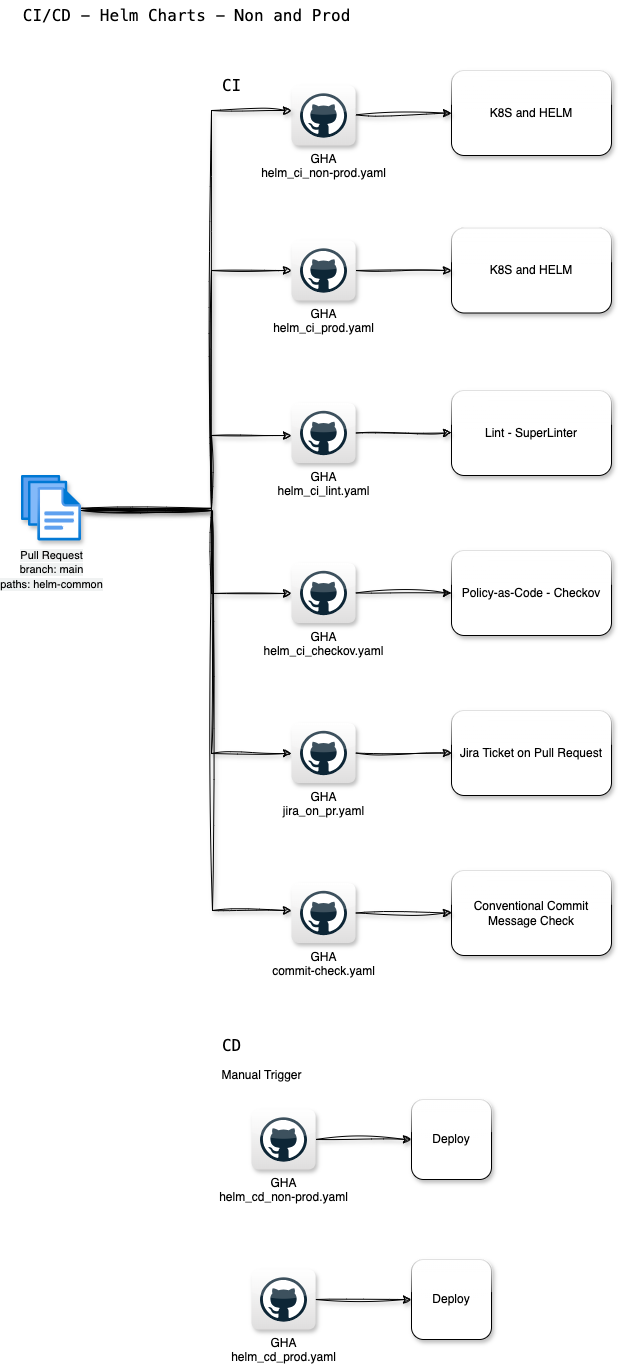

The diagram above was exported from draw.io. Its source (the exported page's mxGraphModel, read from the mxfile embedded in the PNG):
<mxGraphModel dx="2388" dy="811" grid="1" gridSize="10" guides="1" tooltips="1" connect="1" arrows="1" fold="1" page="1" pageScale="1" pageWidth="827" pageHeight="1169" math="0" shadow="0">
  <root>
    <mxCell id="0" />
    <mxCell id="1" parent="0" />
    <mxCell id="3PkbmrK094pr91opABPB-4" value="&lt;div&gt;K8S and HELM&lt;/div&gt;" style="rounded=1;whiteSpace=wrap;html=1;shadow=1;glass=1;" parent="1" vertex="1">
      <mxGeometry x="320" y="960" width="160" height="85" as="geometry" />
    </mxCell>
    <mxCell id="3PkbmrK094pr91opABPB-86" value="&lt;span style=&quot;font-family: &amp;quot;MesloLGS NF&amp;quot;, Monaco, &amp;quot;Courier New&amp;quot;, monospace, Menlo, Monaco, &amp;quot;Courier New&amp;quot;, monospace; font-size: 16px;&quot;&gt;CI/CD - Helm Charts - Non and Prod&lt;/span&gt;" style="text;html=1;align=center;verticalAlign=middle;resizable=0;points=[];autosize=1;strokeColor=none;fillColor=none;" parent="1" vertex="1">
      <mxGeometry x="-120" y="890" width="350" height="30" as="geometry" />
    </mxCell>
    <mxCell id="3PkbmrK094pr91opABPB-90" style="rounded=0;orthogonalLoop=1;jettySize=auto;html=1;entryX=0;entryY=0.5;entryDx=0;entryDy=0;sketch=1;curveFitting=1;jiggle=2;shadow=1;" parent="1" source="3PkbmrK094pr91opABPB-87" target="3PkbmrK094pr91opABPB-4" edge="1">
      <mxGeometry relative="1" as="geometry" />
    </mxCell>
    <mxCell id="3PkbmrK094pr91opABPB-87" value="GHA&lt;br&gt;helm_ci_non-prod.yaml" style="dashed=0;outlineConnect=0;html=1;align=center;labelPosition=center;verticalLabelPosition=bottom;verticalAlign=top;shape=mxgraph.webicons.github;gradientColor=#DFDEDE;aspect=fixed;shadow=1;" parent="1" vertex="1">
      <mxGeometry x="160" y="975" width="64.06" height="60" as="geometry" />
    </mxCell>
    <mxCell id="3PkbmrK094pr91opABPB-89" style="rounded=0;orthogonalLoop=1;jettySize=auto;html=1;startArrow=none;startFill=0;sketch=1;curveFitting=1;jiggle=2;shadow=1;edgeStyle=orthogonalEdgeStyle;" parent="1" source="3PkbmrK094pr91opABPB-88" target="3PkbmrK094pr91opABPB-87" edge="1">
      <mxGeometry relative="1" as="geometry">
        <Array as="points">
          <mxPoint x="80" y="1398" />
          <mxPoint x="80" y="1000" />
        </Array>
      </mxGeometry>
    </mxCell>
    <mxCell id="aj-A_OMatylE9nxC6UCo-6" style="edgeStyle=orthogonalEdgeStyle;rounded=0;orthogonalLoop=1;jettySize=auto;html=1;sketch=1;curveFitting=1;jiggle=2;shadow=1;" parent="1" source="3PkbmrK094pr91opABPB-88" target="aj-A_OMatylE9nxC6UCo-3" edge="1">
      <mxGeometry relative="1" as="geometry">
        <Array as="points">
          <mxPoint x="80" y="1400" />
          <mxPoint x="80" y="1160" />
        </Array>
      </mxGeometry>
    </mxCell>
    <mxCell id="aj-A_OMatylE9nxC6UCo-26" style="edgeStyle=orthogonalEdgeStyle;rounded=0;orthogonalLoop=1;jettySize=auto;html=1;sketch=1;curveFitting=1;jiggle=2;shadow=1;" parent="1" source="3PkbmrK094pr91opABPB-88" target="aj-A_OMatylE9nxC6UCo-19" edge="1">
      <mxGeometry relative="1" as="geometry">
        <mxPoint x="80" y="1360" as="targetPoint" />
        <Array as="points">
          <mxPoint x="80" y="1400" />
          <mxPoint x="80" y="1643" />
        </Array>
      </mxGeometry>
    </mxCell>
    <mxCell id="aj-A_OMatylE9nxC6UCo-27" style="edgeStyle=orthogonalEdgeStyle;rounded=0;orthogonalLoop=1;jettySize=auto;html=1;sketch=1;curveFitting=1;jiggle=2;shadow=1;" parent="1" source="3PkbmrK094pr91opABPB-88" target="aj-A_OMatylE9nxC6UCo-23" edge="1">
      <mxGeometry relative="1" as="geometry">
        <mxPoint x="80" y="1480" as="targetPoint" />
        <Array as="points">
          <mxPoint x="81" y="1400" />
          <mxPoint x="81" y="1800" />
        </Array>
      </mxGeometry>
    </mxCell>
    <mxCell id="LetxpRIEdBVR2k5mY3gD-9" style="edgeStyle=orthogonalEdgeStyle;rounded=0;orthogonalLoop=1;jettySize=auto;html=1;sketch=1;curveFitting=1;jiggle=2;shadow=1;" edge="1" parent="1" source="3PkbmrK094pr91opABPB-88" target="LetxpRIEdBVR2k5mY3gD-4">
      <mxGeometry relative="1" as="geometry">
        <Array as="points">
          <mxPoint x="80" y="1398" />
          <mxPoint x="80" y="1325" />
        </Array>
      </mxGeometry>
    </mxCell>
    <mxCell id="LetxpRIEdBVR2k5mY3gD-10" style="edgeStyle=orthogonalEdgeStyle;rounded=0;orthogonalLoop=1;jettySize=auto;html=1;sketch=1;curveFitting=1;jiggle=2;shadow=1;" edge="1" parent="1" source="3PkbmrK094pr91opABPB-88" target="LetxpRIEdBVR2k5mY3gD-8">
      <mxGeometry relative="1" as="geometry">
        <Array as="points">
          <mxPoint x="80" y="1400" />
          <mxPoint x="80" y="1483" />
        </Array>
      </mxGeometry>
    </mxCell>
    <mxCell id="3PkbmrK094pr91opABPB-88" value="&lt;div style=&quot;&quot;&gt;&lt;span style=&quot;font-size: 11px; background-color: rgb(240, 242, 242);&quot;&gt;Pull Request&lt;br&gt;branch: main&lt;/span&gt;&lt;/div&gt;&lt;div style=&quot;&quot;&gt;&lt;span style=&quot;font-size: 11px; background-color: rgb(240, 242, 242);&quot;&gt;paths: helm-common&lt;/span&gt;&lt;/div&gt;" style="image;aspect=fixed;html=1;points=[];align=center;fontSize=12;image=img/lib/azure2/general/Files.svg;shadow=1;" parent="1" vertex="1">
      <mxGeometry x="-110" y="1365" width="60" height="65.63" as="geometry" />
    </mxCell>
    <mxCell id="aj-A_OMatylE9nxC6UCo-1" value="&lt;div&gt;K8S and HELM&lt;/div&gt;" style="rounded=1;whiteSpace=wrap;html=1;shadow=1;glass=1;" parent="1" vertex="1">
      <mxGeometry x="320" y="1117.5" width="160" height="85" as="geometry" />
    </mxCell>
    <mxCell id="aj-A_OMatylE9nxC6UCo-2" style="rounded=0;orthogonalLoop=1;jettySize=auto;html=1;entryX=0;entryY=0.5;entryDx=0;entryDy=0;sketch=1;curveFitting=1;jiggle=2;shadow=1;" parent="1" source="aj-A_OMatylE9nxC6UCo-3" target="aj-A_OMatylE9nxC6UCo-1" edge="1">
      <mxGeometry relative="1" as="geometry" />
    </mxCell>
    <mxCell id="aj-A_OMatylE9nxC6UCo-3" value="GHA&lt;br&gt;helm_ci_prod.yaml" style="dashed=0;outlineConnect=0;html=1;align=center;labelPosition=center;verticalLabelPosition=bottom;verticalAlign=top;shape=mxgraph.webicons.github;gradientColor=#DFDEDE;aspect=fixed;shadow=1;" parent="1" vertex="1">
      <mxGeometry x="160.00000000000003" y="1130" width="64.06" height="60" as="geometry" />
    </mxCell>
    <mxCell id="aj-A_OMatylE9nxC6UCo-7" value="&lt;span style=&quot;font-family: &amp;quot;MesloLGS NF&amp;quot;, Monaco, &amp;quot;Courier New&amp;quot;, monospace, Menlo, Monaco, &amp;quot;Courier New&amp;quot;, monospace; font-size: 16px;&quot;&gt;CI&lt;/span&gt;" style="text;html=1;align=center;verticalAlign=middle;resizable=0;points=[];autosize=1;strokeColor=none;fillColor=none;" parent="1" vertex="1">
      <mxGeometry x="80" y="960" width="40" height="30" as="geometry" />
    </mxCell>
    <mxCell id="aj-A_OMatylE9nxC6UCo-8" value="&lt;span style=&quot;font-family: &amp;quot;MesloLGS NF&amp;quot;, Monaco, &amp;quot;Courier New&amp;quot;, monospace, Menlo, Monaco, &amp;quot;Courier New&amp;quot;, monospace; font-size: 16px;&quot;&gt;CD&lt;/span&gt;" style="text;html=1;align=center;verticalAlign=middle;resizable=0;points=[];autosize=1;strokeColor=none;fillColor=none;" parent="1" vertex="1">
      <mxGeometry x="80" y="1920" width="40" height="30" as="geometry" />
    </mxCell>
    <mxCell id="aj-A_OMatylE9nxC6UCo-14" value="" style="rounded=0;orthogonalLoop=1;jettySize=auto;html=1;shadow=1;sketch=1;curveFitting=1;jiggle=2;" parent="1" source="aj-A_OMatylE9nxC6UCo-10" target="aj-A_OMatylE9nxC6UCo-12" edge="1">
      <mxGeometry relative="1" as="geometry" />
    </mxCell>
    <mxCell id="aj-A_OMatylE9nxC6UCo-10" value="GHA&lt;br&gt;helm_cd_non-prod.yaml" style="dashed=0;outlineConnect=0;html=1;align=center;labelPosition=center;verticalLabelPosition=bottom;verticalAlign=top;shape=mxgraph.webicons.github;gradientColor=#DFDEDE;aspect=fixed;shadow=1;" parent="1" vertex="1">
      <mxGeometry x="120" y="1999" width="64.06" height="60" as="geometry" />
    </mxCell>
    <mxCell id="aj-A_OMatylE9nxC6UCo-15" value="" style="rounded=0;orthogonalLoop=1;jettySize=auto;html=1;sketch=1;curveFitting=1;jiggle=2;shadow=1;" parent="1" source="aj-A_OMatylE9nxC6UCo-11" target="aj-A_OMatylE9nxC6UCo-13" edge="1">
      <mxGeometry relative="1" as="geometry" />
    </mxCell>
    <mxCell id="aj-A_OMatylE9nxC6UCo-11" value="GHA&lt;br&gt;helm_cd_prod.yaml" style="dashed=0;outlineConnect=0;html=1;align=center;labelPosition=center;verticalLabelPosition=bottom;verticalAlign=top;shape=mxgraph.webicons.github;gradientColor=#DFDEDE;aspect=fixed;shadow=1;" parent="1" vertex="1">
      <mxGeometry x="120.00000000000003" y="2159" width="64.06" height="60" as="geometry" />
    </mxCell>
    <mxCell id="aj-A_OMatylE9nxC6UCo-12" value="Deploy" style="rounded=1;whiteSpace=wrap;html=1;shadow=1;glass=1;" parent="1" vertex="1">
      <mxGeometry x="280" y="1989" width="80" height="80" as="geometry" />
    </mxCell>
    <mxCell id="aj-A_OMatylE9nxC6UCo-13" value="Deploy" style="rounded=1;whiteSpace=wrap;html=1;shadow=1;glass=1;" parent="1" vertex="1">
      <mxGeometry x="280" y="2149" width="80" height="80" as="geometry" />
    </mxCell>
    <mxCell id="aj-A_OMatylE9nxC6UCo-17" value="Jira Ticket on Pull Request" style="rounded=1;whiteSpace=wrap;html=1;shadow=1;glass=1;" parent="1" vertex="1">
      <mxGeometry x="320" y="1600" width="160" height="85" as="geometry" />
    </mxCell>
    <mxCell id="aj-A_OMatylE9nxC6UCo-18" style="rounded=0;orthogonalLoop=1;jettySize=auto;html=1;entryX=0;entryY=0.5;entryDx=0;entryDy=0;sketch=1;curveFitting=1;jiggle=2;shadow=1;" parent="1" source="aj-A_OMatylE9nxC6UCo-19" target="aj-A_OMatylE9nxC6UCo-17" edge="1">
      <mxGeometry relative="1" as="geometry" />
    </mxCell>
    <mxCell id="aj-A_OMatylE9nxC6UCo-19" value="GHA&lt;br&gt;jira_on_pr.yaml" style="dashed=0;outlineConnect=0;html=1;align=center;labelPosition=center;verticalLabelPosition=bottom;verticalAlign=top;shape=mxgraph.webicons.github;gradientColor=#DFDEDE;aspect=fixed;shadow=1;" parent="1" vertex="1">
      <mxGeometry x="160.00000000000003" y="1612.5" width="64.06" height="60" as="geometry" />
    </mxCell>
    <mxCell id="aj-A_OMatylE9nxC6UCo-21" value="Conventional Commit Message Check" style="rounded=1;whiteSpace=wrap;html=1;shadow=1;glass=1;" parent="1" vertex="1">
      <mxGeometry x="320" y="1760" width="160" height="85" as="geometry" />
    </mxCell>
    <mxCell id="aj-A_OMatylE9nxC6UCo-22" style="rounded=0;orthogonalLoop=1;jettySize=auto;html=1;entryX=0;entryY=0.5;entryDx=0;entryDy=0;sketch=1;curveFitting=1;jiggle=2;shadow=1;" parent="1" source="aj-A_OMatylE9nxC6UCo-23" target="aj-A_OMatylE9nxC6UCo-21" edge="1">
      <mxGeometry relative="1" as="geometry" />
    </mxCell>
    <mxCell id="aj-A_OMatylE9nxC6UCo-23" value="GHA&lt;br&gt;commit-check.yaml" style="dashed=0;outlineConnect=0;html=1;align=center;labelPosition=center;verticalLabelPosition=bottom;verticalAlign=top;shape=mxgraph.webicons.github;gradientColor=#DFDEDE;aspect=fixed;shadow=1;" parent="1" vertex="1">
      <mxGeometry x="160.00000000000003" y="1772.5" width="64.06" height="60" as="geometry" />
    </mxCell>
    <mxCell id="LetxpRIEdBVR2k5mY3gD-1" value="Manual Trigger" style="text;html=1;align=center;verticalAlign=middle;resizable=0;points=[];autosize=1;strokeColor=none;fillColor=none;" vertex="1" parent="1">
      <mxGeometry x="80" y="1950" width="100" height="30" as="geometry" />
    </mxCell>
    <mxCell id="LetxpRIEdBVR2k5mY3gD-2" value="Lint - SuperLinter" style="rounded=1;whiteSpace=wrap;html=1;shadow=1;glass=1;" vertex="1" parent="1">
      <mxGeometry x="320" y="1280" width="160" height="85" as="geometry" />
    </mxCell>
    <mxCell id="LetxpRIEdBVR2k5mY3gD-3" style="rounded=0;orthogonalLoop=1;jettySize=auto;html=1;entryX=0;entryY=0.5;entryDx=0;entryDy=0;sketch=1;curveFitting=1;jiggle=2;shadow=1;" edge="1" parent="1" source="LetxpRIEdBVR2k5mY3gD-4" target="LetxpRIEdBVR2k5mY3gD-2">
      <mxGeometry relative="1" as="geometry" />
    </mxCell>
    <mxCell id="LetxpRIEdBVR2k5mY3gD-4" value="GHA&lt;br&gt;helm_ci_lint.yaml" style="dashed=0;outlineConnect=0;html=1;align=center;labelPosition=center;verticalLabelPosition=bottom;verticalAlign=top;shape=mxgraph.webicons.github;gradientColor=#DFDEDE;aspect=fixed;shadow=1;" vertex="1" parent="1">
      <mxGeometry x="160.00000000000003" y="1292.5" width="64.06" height="60" as="geometry" />
    </mxCell>
    <mxCell id="LetxpRIEdBVR2k5mY3gD-6" value="Policy-as-Code - Checkov" style="rounded=1;whiteSpace=wrap;html=1;shadow=1;glass=1;" vertex="1" parent="1">
      <mxGeometry x="320" y="1440" width="160" height="85" as="geometry" />
    </mxCell>
    <mxCell id="LetxpRIEdBVR2k5mY3gD-7" style="rounded=0;orthogonalLoop=1;jettySize=auto;html=1;entryX=0;entryY=0.5;entryDx=0;entryDy=0;sketch=1;curveFitting=1;jiggle=2;shadow=1;" edge="1" parent="1" source="LetxpRIEdBVR2k5mY3gD-8" target="LetxpRIEdBVR2k5mY3gD-6">
      <mxGeometry relative="1" as="geometry" />
    </mxCell>
    <mxCell id="LetxpRIEdBVR2k5mY3gD-8" value="GHA&lt;br&gt;helm_ci_checkov.yaml" style="dashed=0;outlineConnect=0;html=1;align=center;labelPosition=center;verticalLabelPosition=bottom;verticalAlign=top;shape=mxgraph.webicons.github;gradientColor=#DFDEDE;aspect=fixed;shadow=1;" vertex="1" parent="1">
      <mxGeometry x="160.00000000000003" y="1452.5" width="64.06" height="60" as="geometry" />
    </mxCell>
  </root>
</mxGraphModel>